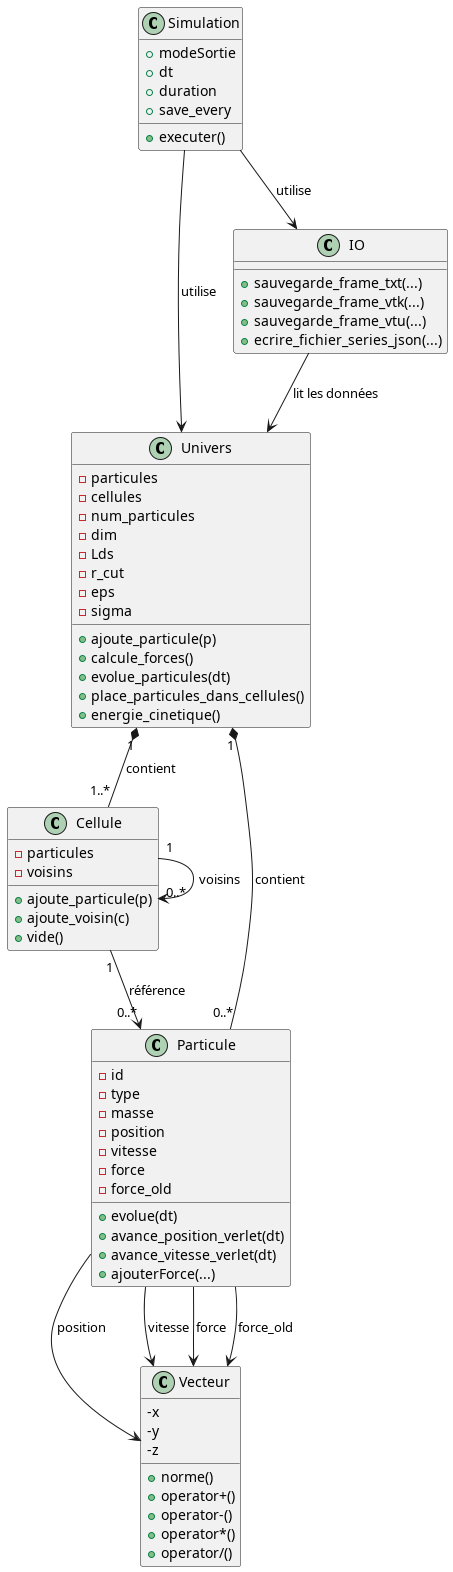

The diagram above was rendered by PlantUML. Its source (embedded in the PNG):
@startuml

class Simulation {
  +modeSortie
  +dt
  +duration
  +save_every
  +executer()
}

class Univers {
  -particules
  -cellules
  -num_particules
  -dim
  -Lds
  -r_cut
  -eps
  -sigma
  +ajoute_particule(p)
  +calcule_forces()
  +evolue_particules(dt)
  +place_particules_dans_cellules()
  +energie_cinetique()
}

class Cellule {
  -particules
  -voisins
  +ajoute_particule(p)
  +ajoute_voisin(c)
  +vide()
}

class Particule {
  -id
  -type
  -masse
  -position
  -vitesse
  -force
  -force_old
  +evolue(dt)
  +avance_position_verlet(dt)
  +avance_vitesse_verlet(dt)
  +ajouterForce(...)
}

class Vecteur {
  -x
  -y
  -z
  +norme()
  +operator+()
  +operator-()
  +operator*()
  +operator/()
}

class IO {
  +sauvegarde_frame_txt(...)
  +sauvegarde_frame_vtk(...)
  +sauvegarde_frame_vtu(...)
  +ecrire_fichier_series_json(...)
}

Simulation --> Univers : utilise
Simulation --> IO : utilise

Univers "1" *-- "0..*" Particule : contient
Univers "1" *-- "1..*" Cellule : contient

Cellule "1" --> "0..*" Particule : référence
Cellule "1" --> "0..*" Cellule : voisins

Particule --> Vecteur : position
Particule --> Vecteur : vitesse
Particule --> Vecteur : force
Particule --> Vecteur : force_old

IO --> Univers : lit les données

@enduml